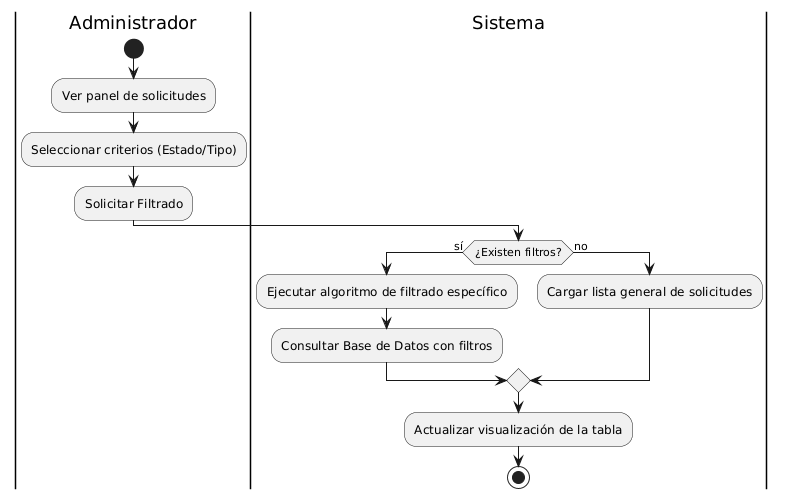

The diagram above was rendered by PlantUML. Its source (embedded in the PNG):
@startuml
|Administrador|
start
:Ver panel de solicitudes;
:Seleccionar criterios (Estado/Tipo);
:Solicitar Filtrado;
|Sistema|
if (¿Existen filtros?) then (sí)
  :Ejecutar algoritmo de filtrado específico;
  :Consultar Base de Datos con filtros;
else (no)
  :Cargar lista general de solicitudes;
endif
:Actualizar visualización de la tabla;
stop
@enduml